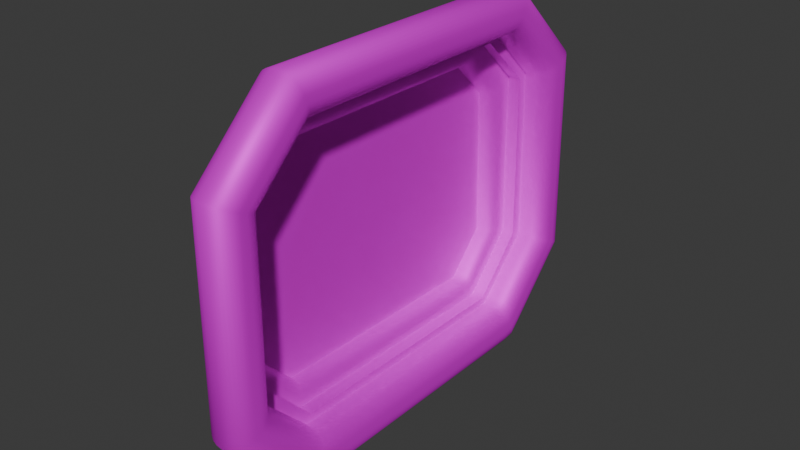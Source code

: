 # Source: Frame_3.blend  (saved by Blender 5.0.118; exported with 4.5.12 LTS)
import bpy
from mathutils import Matrix  # noqa: F401  (used for matrix-valued properties, if any)

bpy.ops.wm.read_factory_settings(use_empty=True)
scene = bpy.context.scene
scene.name = 'Scene'

# ---- collections
col_collection = bpy.data.collections.new('Collection'); scene.collection.children.link(col_collection)

# ---- images (referenced by path relative to the original .blend; pixels are not part of the script)
import os
ASSET_DIR = os.environ.get("B2B_ASSET_DIR", "")  # directory of the original .blend (textures are referenced by path, not embedded)
HERE = os.path.dirname(os.path.abspath(__file__))  # packed textures are extracted next to this script under _unpacked/

def load_image(name, relpath, width, height, colorspace="sRGB"):
    """Load a texture the original file referenced (path relative to the .blend, or extracted next to this script)."""
    p = next((c for c in (os.path.join(HERE, relpath), os.path.join(ASSET_DIR, relpath)) if relpath and os.path.exists(c)), "")
    if p:
        img = bpy.data.images.load(p, check_existing=True)
        img.name = name
    else:  # same state as the original file: an image datablock whose file is absent (Cycles renders it pink)
        img = bpy.data.images.new(name, width, height)
        img.source = "FILE"
        img.filepath = "//" + (relpath or name)
    img.colorspace_settings.name = colorspace
    return img
img_ref = load_image('Ref', 'Gemini_Generated_Image_5o3ne55o3ne55o3n.png', 1024, 1024, 'sRGB')

# ---- materials (node trees are filled in below, after node groups)
mat_ref = bpy.data.materials.new('Ref')
mat_ref.alpha_threshold = 0.0
mat_ref.use_backface_culling_lightprobe_volume = False
mat_ref.roughness = 0.5
mat_ref.line_color = (0.0, 0.0, 0.0, 1.0)

# ---- material node trees
mat_ref.use_nodes = True; mat_ref.node_tree.nodes.clear()
_N = mat_ref.node_tree.nodes; _L = mat_ref.node_tree.links
n0 = _N.new('ShaderNodeOutputMaterial'); n0.name = 'Material Output'; n0.location = (200, 100)
n1 = _N.new('ShaderNodeBsdfPrincipled'); n1.name = 'Principled BSDF'; n1.location = (-200, 100)
n1.inputs[1].default_value = 0.4154
n1.inputs[2].default_value = 0.6308
n1.inputs[3].default_value = 1.0
n2 = _N.new('ShaderNodeTexImage'); n2.name = 'Image Texture'; n2.location = (-490, 80)
n2.image = img_ref
_L.new(n1.outputs[0], n0.inputs[0])
_L.new(n2.outputs[0], n1.inputs[0])
n0.is_active_output = True

# ---- world
world_world = bpy.data.worlds.new('World'); scene.world = world_world
world_world.use_nodes = True; world_world.node_tree.nodes.clear()
_N = world_world.node_tree.nodes; _L = world_world.node_tree.links
n0 = _N.new('ShaderNodeOutputWorld'); n0.name = 'World Output'; n0.location = (200, 100)
n1 = _N.new('ShaderNodeBackground'); n1.name = 'Background'; n1.location = (-200, 100)
n1.inputs[0].default_value = (0.05088, 0.05088, 0.05088, 1.0)
_L.new(n1.outputs[0], n0.inputs[0])
n0.is_active_output = True
world_world.color = (0.05088, 0.05088, 0.05088)
world_world.sun_shadow_jitter_overblur = 0.0

# ---- meshes
me_plane = bpy.data.meshes.new('Plane')
me_plane.from_pydata([(-0.7589, -0.6425, -7.372e-09), (0.7044, -0.6687, -2.951e-08), (-0.7391, 0.6086, 3.101e-08), (0.6912, 0.5901, 7.033e-09), (-0.9867, 0.4043, -2.972e-09), (-1.005, -0.4166, 3.939e-09), (0.9441, -0.4431, 3.051e-09), (0.9304, 0.3788, -5.321e-09), (-0.8196, -0.7455, 0.1135), (0.7551, -0.7621, 0.1135), (-0.7985, 0.7393, 0.1135), (0.7563, 0.7258, 0.1135), (-1.113, 0.4719, 0.1135), (-1.131, -0.4406, 0.1135), (1.068, -0.469, 0.1135), (1.068, 0.4562, 0.1135), (-0.8054, -0.7178, 0.1135), (-0.7589, -0.6425, 0.01972), (-0.7941, -0.6956, 0.1103), (-0.7827, -0.6782, 0.1009), (-0.7729, -0.6634, 0.08601), (-0.7653, -0.652, 0.06659), (-0.7606, -0.6449, 0.04398), (0.7451, -0.7401, 0.1135), (0.7044, -0.6687, 0.01972), (0.7345, -0.7211, 0.1103), (0.7245, -0.7034, 0.1009), (0.716, -0.6883, 0.08601), (0.7097, -0.6778, 0.06659), (0.7058, -0.6712, 0.04398), (-0.7834, 0.7061, 0.1135), (-0.7391, 0.6086, 0.01972), (-0.7719, 0.6809, 0.1103), (-0.7612, 0.6574, 0.1009), (-0.7521, 0.6372, 0.08601), (-0.745, 0.6217, 0.06659), (-0.7406, 0.6119, 0.04398), (0.7374, 0.6864, 0.1135), (0.6912, 0.5901, 0.01972), (0.7254, 0.6615, 0.1103), (0.7143, 0.6383, 0.1009), (0.7047, 0.6183, 0.08601), (0.6974, 0.603, 0.06659), (0.6927, 0.5934, 0.04398), (-1.086, 0.4573, 0.1135), (-0.9867, 0.4043, 0.01972), (-1.06, 0.4436, 0.1103), (-1.036, 0.4308, 0.1009), (-1.016, 0.4198, 0.08601), (-1.0, 0.4114, 0.06659), (-0.9901, 0.4061, 0.04398), (-1.005, -0.4166, 0.01972), (-1.107, -0.4361, 0.1135), (-1.009, -0.4173, 0.04398), (-1.019, -0.4192, 0.06659), (-1.035, -0.4223, 0.08601), (-1.056, -0.4263, 0.1009), (-1.081, -0.431, 0.1103), (1.041, -0.4633, 0.1135), (0.9441, -0.4431, 0.01972), (1.016, -0.4581, 0.1103), (0.9927, -0.4532, 0.1009), (0.9726, -0.449, 0.08601), (0.9571, -0.4458, 0.06659), (0.9474, -0.4437, 0.04398), (0.9304, 0.3788, 0.01972), (1.026, 0.4324, 0.1135), (0.9336, 0.3806, 0.04398), (0.9431, 0.386, 0.06659), (0.9582, 0.3945, 0.08601), (0.9779, 0.4056, 0.1009), (1.001, 0.4185, 0.1103), (0.7314, -0.6416, -2.588e-08), (0.7939, -0.7303, 0.1135), (0.7789, -0.7085, 0.1135), (0.7666, -0.6911, 0.1103), (0.7551, -0.6748, 0.1009), (0.7452, -0.6609, 0.08601), (0.7377, -0.6505, 0.06659), (0.733, -0.6439, 0.04398), (0.7314, -0.6416, 0.01972), (0.6573, -0.6661, -2.892e-08), (0.7082, -0.7631, 0.1135), (0.6957, -0.7393, 0.1135), (0.6857, -0.7203, 0.1103), (0.6764, -0.7026, 0.1009), (0.6685, -0.6874, 0.08601), (0.6624, -0.6759, 0.06659), (0.6586, -0.6686, 0.04398), (0.6573, -0.6661, 0.01972), (-0.8193, -0.7461, 0.1929), (0.7551, -0.7621, 0.1929), (-0.7985, 0.7393, 0.1929), (0.7563, 0.726, 0.1929), (-1.113, 0.4719, 0.1929), (-1.131, -0.4406, 0.1929), (1.068, -0.469, 0.1929), (1.068, 0.4559, 0.1929), (0.7939, -0.7303, 0.1929), (0.7082, -0.7631, 0.1929), (-0.8479, -0.7934, 0.1929), (0.7825, -0.8039, 0.1929), (-0.8339, 0.7866, 0.1929), (0.783, 0.7769, 0.1929), (-1.179, 0.4971, 0.1929), (-1.2, -0.4656, 0.1929), (1.136, -0.4913, 0.1929), (1.129, 0.4743, 0.1929), (0.8195, -0.7686, 0.1929), (0.7298, -0.803, 0.1929), (0.7779, -0.9307, 0.3546), (0.844, -0.9278, 0.3546), (0.8923, -0.8855, 0.3546), (1.269, -0.5467, 0.3546), (1.264, 0.5236, 0.3546), (0.8438, 0.8912, 0.3546), (-0.91, -0.9179, 0.3546), (-0.8868, 0.9045, 0.3546), (-1.335, -0.5218, 0.3546), (-1.31, 0.5496, 0.3546), (-0.899, -0.8958, 0.3546), (-0.8479, -0.7934, 0.2476), (-0.889, -0.8758, 0.3525), (-0.8795, -0.8566, 0.3464), (-0.8706, -0.8389, 0.3365), (-0.8629, -0.8234, 0.3232), (-0.8565, -0.8106, 0.307), (-0.8518, -0.8012, 0.2885), (-0.8489, -0.7953, 0.2685), (0.8337, -0.9071, 0.3546), (0.7825, -0.8039, 0.2476), (0.8237, -0.887, 0.3525), (0.8141, -0.8676, 0.3464), (0.8053, -0.8498, 0.3365), (0.7975, -0.8341, 0.3232), (0.7911, -0.8213, 0.307), (0.7864, -0.8117, 0.2885), (0.7835, -0.8059, 0.2685), (-0.8779, 0.8848, 0.3546), (-0.8339, 0.7866, 0.2476), (-0.8693, 0.8656, 0.3525), (-0.8611, 0.8472, 0.3464), (-0.8535, 0.8302, 0.3365), (-0.8468, 0.8154, 0.3232), (-0.8413, 0.8032, 0.307), (-0.8373, 0.7941, 0.2885), (-0.8347, 0.7885, 0.2685), (0.8347, 0.8739, 0.3546), (0.783, 0.7769, 0.2476), (0.8246, 0.855, 0.3525), (0.8149, 0.8368, 0.3464), (0.806, 0.82, 0.3365), (0.7981, 0.8053, 0.3232), (0.7917, 0.7933, 0.307), (0.7869, 0.7843, 0.2885), (0.784, 0.7788, 0.2685), (-1.288, 0.5409, 0.3546), (-1.179, 0.4971, 0.2476), (-1.267, 0.5323, 0.3525), (-1.246, 0.5241, 0.3464), (-1.227, 0.5166, 0.3365), (-1.211, 0.5099, 0.3232), (-1.197, 0.5045, 0.307), (-1.187, 0.5004, 0.2885), (-1.181, 0.4979, 0.2685), (-1.2, -0.4656, 0.2476), (-1.311, -0.512, 0.3546), (-1.202, -0.4665, 0.2685), (-1.209, -0.4692, 0.2885), (-1.219, -0.4735, 0.307), (-1.233, -0.4792, 0.3232), (-1.25, -0.4863, 0.3365), (-1.269, -0.4943, 0.3464), (-1.29, -0.503, 0.3525), (1.25, -0.5389, 0.3546), (1.136, -0.4913, 0.2476), (1.227, -0.5296, 0.3525), (1.206, -0.5207, 0.3464), (1.186, -0.5124, 0.3365), (1.169, -0.5052, 0.3232), (1.155, -0.4993, 0.307), (1.144, -0.4949, 0.2885), (1.138, -0.4922, 0.2685), (1.129, 0.4743, 0.2476), (1.243, 0.5159, 0.3546), (1.131, 0.4751, 0.2685), (1.137, 0.4775, 0.2885), (1.148, 0.4813, 0.307), (1.162, 0.4865, 0.3232), (1.179, 0.4928, 0.3365), (1.199, 0.5, 0.3464), (1.22, 0.5078, 0.3525), (0.8195, -0.7686, 0.2476), (0.8788, -0.8639, 0.3546), (0.8206, -0.7705, 0.2685), (0.824, -0.7759, 0.2885), (0.8295, -0.7847, 0.307), (0.8369, -0.7965, 0.3232), (0.8459, -0.811, 0.3365), (0.8561, -0.8275, 0.3464), (0.8673, -0.8453, 0.3525), (0.7298, -0.803, 0.2476), (0.7686, -0.9061, 0.3546), (0.7305, -0.805, 0.2685), (0.7327, -0.8108, 0.2885), (0.7363, -0.8204, 0.307), (0.7412, -0.8332, 0.3232), (0.747, -0.8488, 0.3365), (0.7538, -0.8667, 0.3464), (0.761, -0.886, 0.3525), (-0.9721, -1.042, 0.2458), (-0.9203, -0.9384, 0.3546), (-0.9711, -1.04, 0.267), (-0.9682, -1.035, 0.2874), (-0.9634, -1.025, 0.3062), (-0.9569, -1.012, 0.3227), (-0.9491, -0.9962, 0.3362), (-0.9401, -0.9782, 0.3463), (-0.9304, -0.9587, 0.3525), (0.9055, -1.052, 0.2458), (0.854, -0.9479, 0.3546), (0.9045, -1.05, 0.267), (0.9016, -1.044, 0.2874), (0.8968, -1.034, 0.3062), (0.8904, -1.021, 0.3227), (0.8826, -1.006, 0.3362), (0.8737, -0.9877, 0.3463), (0.864, -0.9682, 0.3525), (-0.9396, 1.022, 0.2458), (-0.895, 0.923, 0.3546), (-0.9388, 1.02, 0.267), (-0.9362, 1.015, 0.2874), (-0.9321, 1.006, 0.3062), (-0.9266, 0.9933, 0.3227), (-0.9198, 0.9782, 0.3362), (-0.9121, 0.961, 0.3463), (-0.9037, 0.9424, 0.3525), (0.9047, 1.005, 0.2458), (0.8525, 0.9075, 0.3546), (0.9037, 1.004, 0.267), (0.9007, 0.998, 0.2874), (0.8959, 0.9889, 0.3062), (0.8894, 0.9767, 0.3227), (0.8815, 0.9619, 0.3362), (0.8725, 0.945, 0.3463), (0.8627, 0.9266, 0.3525), (-1.44, 0.6022, 0.2458), (-1.33, 0.5578, 0.3546), (-1.438, 0.6013, 0.267), (-1.432, 0.5988, 0.2874), (-1.422, 0.5947, 0.3062), (-1.408, 0.5892, 0.3227), (-1.391, 0.5825, 0.3362), (-1.372, 0.5748, 0.3463), (-1.352, 0.5665, 0.3525), (-1.356, -0.531, 0.3546), (-1.469, -0.578, 0.2458), (-1.378, -0.5401, 0.3525), (-1.399, -0.549, 0.3463), (-1.419, -0.5571, 0.3362), (-1.436, -0.5642, 0.3227), (-1.45, -0.5701, 0.3062), (-1.46, -0.5744, 0.2874), (-1.467, -0.5771, 0.267), (1.401, -0.6022, 0.2458), (1.287, -0.5545, 0.3546), (1.399, -0.6013, 0.267), (1.393, -0.5985, 0.2874), (1.382, -0.5941, 0.3062), (1.368, -0.5882, 0.3227), (1.351, -0.581, 0.3362), (1.331, -0.5727, 0.3463), (1.309, -0.5638, 0.3525), (1.284, 0.531, 0.3546), (1.399, 0.5728, 0.2458), (1.306, 0.5391, 0.3525), (1.328, 0.547, 0.3463), (1.348, 0.5542, 0.3362), (1.365, 0.5606, 0.3227), (1.379, 0.5658, 0.3062), (1.39, 0.5696, 0.2874), (1.397, 0.572, 0.267), (0.9048, -0.9056, 0.3546), (0.965, -1.002, 0.2458), (0.9166, -0.9245, 0.3525), (0.9279, -0.9426, 0.3463), (0.9383, -0.9593, 0.3362), (0.9474, -0.974, 0.3227), (0.9549, -0.986, 0.3062), (0.9605, -0.9949, 0.2874), (0.9639, -1.0, 0.267), (0.7865, -0.9536, 0.3546), (0.8259, -1.058, 0.2458), (0.7942, -0.974, 0.3525), (0.8016, -0.9937, 0.3463), (0.8084, -1.012, 0.3362), (0.8144, -1.028, 0.3227), (0.8193, -1.041, 0.3062), (0.8229, -1.051, 0.2874), (0.8252, -1.056, 0.267), (-0.9721, -1.042, 0.2242), (-0.9197, -0.9372, 0.05947), (-0.9344, -0.9667, 0.07595), (-0.9473, -0.9925, 0.09812), (-0.9578, -1.014, 0.1251), (-0.9657, -1.029, 0.156), (-0.9705, -1.039, 0.1894), (0.9055, -1.052, 0.2242), (0.8532, -0.9468, 0.05947), (0.8678, -0.9762, 0.07595), (0.8807, -1.002, 0.09812), (0.8912, -1.023, 0.1251), (0.899, -1.039, 0.156), (0.9039, -1.049, 0.1894), (-0.9396, 1.022, 0.2242), (-0.8947, 0.9218, 0.05947), (-0.9073, 0.95, 0.07595), (-0.9183, 0.9747, 0.09812), (-0.9274, 0.9949, 0.1251), (-0.9341, 1.01, 0.156), (-0.9382, 1.019, 0.1894), (0.9047, 1.005, 0.2242), (0.8521, 0.9064, 0.05947), (0.8668, 0.9341, 0.07595), (0.8797, 0.9584, 0.09812), (0.8903, 0.9784, 0.1251), (0.8982, 0.9932, 0.156), (0.903, 1.002, 0.1894), (-1.44, 0.6022, 0.2242), (-1.329, 0.5575, 0.05947), (-1.36, 0.57, 0.07595), (-1.387, 0.581, 0.09812), (-1.41, 0.59, 0.1251), (-1.427, 0.5966, 0.156), (-1.437, 0.6008, 0.1894), (-1.469, -0.578, 0.2242), (-1.465, -0.5765, 0.1894), (-1.455, -0.5722, 0.156), (-1.438, -0.565, 0.1251), (-1.415, -0.5555, 0.09812), (-1.387, -0.5438, 0.07595), (-1.355, -0.5305, 0.05947), (1.401, -0.6022, 0.2242), (1.286, -0.5539, 0.05947), (1.318, -0.5674, 0.07595), (1.346, -0.5793, 0.09812), (1.37, -0.589, 0.1251), (1.387, -0.5962, 0.156), (1.398, -0.6007, 0.1894), (1.399, 0.5728, 0.2242), (1.395, 0.5715, 0.1894), (1.384, 0.5676, 0.156), (1.367, 0.5613, 0.1251), (1.344, 0.5528, 0.09812), (1.315, 0.5425, 0.07595), (1.283, 0.5307, 0.05947), (0.965, -1.002, 0.2242), (0.9631, -0.9993, 0.1894), (0.9575, -0.9902, 0.156), (0.9484, -0.9756, 0.1251), (0.9361, -0.9559, 0.09812), (0.9211, -0.9318, 0.07595), (0.904, -0.9044, 0.05947), (0.8259, -1.058, 0.2242), (0.8247, -1.055, 0.1894), (0.8211, -1.045, 0.156), (0.8152, -1.03, 0.1251), (0.8072, -1.008, 0.09812), (0.7975, -0.9821, 0.07595), (0.7864, -0.9523, 0.05947)], [], [(0, 81, 1, 72, 6, 7, 3, 2, 4, 5), (52, 16, 18, 57), (57, 18, 19, 56), (56, 19, 20, 55), (55, 20, 21, 54), (54, 21, 22, 53), (53, 22, 17, 51), (83, 23, 25, 84), (84, 25, 26, 85), (85, 26, 27, 86), (86, 27, 28, 87), (87, 28, 29, 88), (88, 29, 24, 89), (66, 37, 39, 71), (71, 39, 40, 70), (70, 40, 41, 69), (69, 41, 42, 68), (68, 42, 43, 67), (67, 43, 38, 65), (37, 30, 32, 39), (39, 32, 33, 40), (40, 33, 34, 41), (41, 34, 35, 42), (42, 35, 36, 43), (43, 36, 31, 38), (30, 44, 46, 32), (32, 46, 47, 33), (33, 47, 48, 34), (34, 48, 49, 35), (35, 49, 50, 36), (36, 50, 45, 31), (74, 58, 60, 75), (75, 60, 61, 76), (76, 61, 62, 77), (77, 62, 63, 78), (78, 63, 64, 79), (79, 64, 59, 80), (58, 66, 71, 60), (60, 71, 70, 61), (61, 70, 69, 62), (62, 69, 68, 63), (63, 68, 67, 64), (64, 67, 65, 59), (51, 45, 50, 53), (53, 50, 49, 54), (54, 49, 48, 55), (55, 48, 47, 56), (56, 47, 46, 57), (57, 46, 44, 52), (16, 52, 13, 8), (81, 0, 17, 89), (0, 5, 51, 17), (83, 16, 8, 82), (72, 1, 24, 80), (74, 23, 9, 73), (30, 37, 11, 10), (4, 2, 31, 45), (2, 3, 38, 31), (44, 30, 10, 12), (37, 66, 15, 11), (3, 7, 65, 38), (5, 4, 45, 51), (52, 44, 12, 13), (7, 6, 59, 65), (66, 58, 14, 15), (58, 74, 73, 14), (6, 72, 80, 59), (29, 79, 80, 24), (28, 78, 79, 29), (27, 77, 78, 28), (26, 76, 77, 27), (25, 75, 76, 26), (23, 74, 75, 25), (23, 83, 82, 9), (1, 81, 89, 24), (22, 88, 89, 17), (21, 87, 88, 22), (20, 86, 87, 21), (19, 85, 86, 20), (18, 84, 85, 19), (16, 83, 84, 18), (11, 15, 97, 93), (15, 14, 96, 97), (10, 11, 93, 92), (82, 8, 90, 99), (73, 9, 91, 98), (8, 13, 95, 90), (13, 12, 94, 95), (12, 10, 92, 94), (9, 82, 99, 91), (14, 73, 98, 96), (92, 93, 103, 102), (90, 95, 105, 100), (95, 94, 104, 105), (94, 92, 102, 104), (91, 99, 109, 101), (98, 91, 101, 108), (96, 98, 108, 106), (93, 97, 107, 103), (99, 90, 100, 109), (97, 96, 106, 107), (166, 120, 122, 173), (173, 122, 123, 172), (172, 123, 124, 171), (171, 124, 125, 170), (170, 125, 126, 169), (169, 126, 127, 168), (168, 127, 128, 167), (167, 128, 121, 165), (202, 129, 131, 209), (209, 131, 132, 208), (208, 132, 133, 207), (207, 133, 134, 206), (206, 134, 135, 205), (205, 135, 136, 204), (204, 136, 137, 203), (203, 137, 130, 201), (184, 147, 149, 191), (191, 149, 150, 190), (190, 150, 151, 189), (189, 151, 152, 188), (188, 152, 153, 187), (187, 153, 154, 186), (186, 154, 155, 185), (185, 155, 148, 183), (147, 138, 140, 149), (149, 140, 141, 150), (150, 141, 142, 151), (151, 142, 143, 152), (152, 143, 144, 153), (153, 144, 145, 154), (154, 145, 146, 155), (155, 146, 139, 148), (138, 156, 158, 140), (140, 158, 159, 141), (141, 159, 160, 142), (142, 160, 161, 143), (143, 161, 162, 144), (144, 162, 163, 145), (145, 163, 164, 146), (146, 164, 157, 139), (193, 174, 176, 200), (200, 176, 177, 199), (199, 177, 178, 198), (198, 178, 179, 197), (197, 179, 180, 196), (196, 180, 181, 195), (195, 181, 182, 194), (194, 182, 175, 192), (174, 184, 191, 176), (176, 191, 190, 177), (177, 190, 189, 178), (178, 189, 188, 179), (179, 188, 187, 180), (180, 187, 186, 181), (181, 186, 185, 182), (182, 185, 183, 175), (165, 157, 164, 167), (167, 164, 163, 168), (168, 163, 162, 169), (169, 162, 161, 170), (170, 161, 160, 171), (171, 160, 159, 172), (172, 159, 158, 173), (173, 158, 156, 166), (129, 193, 200, 131), (131, 200, 199, 132), (132, 199, 198, 133), (133, 198, 197, 134), (134, 197, 196, 135), (135, 196, 195, 136), (136, 195, 194, 137), (137, 194, 192, 130), (120, 202, 209, 122), (122, 209, 208, 123), (123, 208, 207, 124), (124, 207, 206, 125), (125, 206, 205, 126), (126, 205, 204, 127), (127, 204, 203, 128), (128, 203, 201, 121), (120, 166, 118, 116), (109, 100, 121, 201), (100, 105, 165, 121), (202, 120, 116, 110), (129, 202, 110, 111), (108, 101, 130, 192), (101, 109, 201, 130), (193, 129, 111, 112), (138, 147, 115, 117), (104, 102, 139, 157), (102, 103, 148, 139), (156, 138, 117, 119), (147, 184, 114, 115), (103, 107, 183, 148), (105, 104, 157, 165), (166, 156, 119, 118), (174, 193, 112, 113), (107, 106, 175, 183), (106, 108, 192, 175), (184, 174, 113, 114), (256, 210, 212, 263), (263, 212, 213, 262), (262, 213, 214, 261), (261, 214, 215, 260), (260, 215, 216, 259), (259, 216, 217, 258), (258, 217, 218, 257), (257, 218, 211, 255), (292, 219, 221, 299), (299, 221, 222, 298), (298, 222, 223, 297), (297, 223, 224, 296), (296, 224, 225, 295), (295, 225, 226, 294), (294, 226, 227, 293), (293, 227, 220, 291), (274, 237, 239, 281), (281, 239, 240, 280), (280, 240, 241, 279), (279, 241, 242, 278), (278, 242, 243, 277), (277, 243, 244, 276), (276, 244, 245, 275), (275, 245, 238, 273), (237, 228, 230, 239), (239, 230, 231, 240), (240, 231, 232, 241), (241, 232, 233, 242), (242, 233, 234, 243), (243, 234, 235, 244), (244, 235, 236, 245), (245, 236, 229, 238), (228, 246, 248, 230), (230, 248, 249, 231), (231, 249, 250, 232), (232, 250, 251, 233), (233, 251, 252, 234), (234, 252, 253, 235), (235, 253, 254, 236), (236, 254, 247, 229), (283, 264, 266, 290), (290, 266, 267, 289), (289, 267, 268, 288), (288, 268, 269, 287), (287, 269, 270, 286), (286, 270, 271, 285), (285, 271, 272, 284), (284, 272, 265, 282), (264, 274, 281, 266), (266, 281, 280, 267), (267, 280, 279, 268), (268, 279, 278, 269), (269, 278, 277, 270), (270, 277, 276, 271), (271, 276, 275, 272), (272, 275, 273, 265), (255, 247, 254, 257), (257, 254, 253, 258), (258, 253, 252, 259), (259, 252, 251, 260), (260, 251, 250, 261), (261, 250, 249, 262), (262, 249, 248, 263), (263, 248, 246, 256), (219, 283, 290, 221), (221, 290, 289, 222), (222, 289, 288, 223), (223, 288, 287, 224), (224, 287, 286, 225), (225, 286, 285, 226), (226, 285, 284, 227), (227, 284, 282, 220), (210, 292, 299, 212), (212, 299, 298, 213), (213, 298, 297, 214), (214, 297, 296, 215), (215, 296, 295, 216), (216, 295, 294, 217), (217, 294, 293, 218), (218, 293, 291, 211), (110, 116, 211, 291), (116, 118, 255, 211), (112, 111, 220, 282), (111, 110, 291, 220), (119, 117, 229, 247), (117, 115, 238, 229), (115, 114, 273, 238), (118, 119, 247, 255), (114, 113, 265, 273), (113, 112, 282, 265), (341, 301, 302, 340), (340, 302, 303, 339), (339, 303, 304, 338), (338, 304, 305, 337), (337, 305, 306, 336), (336, 306, 300, 335), (369, 308, 309, 368), (368, 309, 310, 367), (367, 310, 311, 366), (366, 311, 312, 365), (365, 312, 313, 364), (364, 313, 307, 363), (355, 322, 323, 354), (354, 323, 324, 353), (353, 324, 325, 352), (352, 325, 326, 351), (351, 326, 327, 350), (350, 327, 321, 349), (322, 315, 316, 323), (323, 316, 317, 324), (324, 317, 318, 325), (325, 318, 319, 326), (326, 319, 320, 327), (327, 320, 314, 321), (315, 329, 330, 316), (316, 330, 331, 317), (317, 331, 332, 318), (318, 332, 333, 319), (319, 333, 334, 320), (320, 334, 328, 314), (362, 343, 344, 361), (361, 344, 345, 360), (360, 345, 346, 359), (359, 346, 347, 358), (358, 347, 348, 357), (357, 348, 342, 356), (343, 355, 354, 344), (344, 354, 353, 345), (345, 353, 352, 346), (346, 352, 351, 347), (347, 351, 350, 348), (348, 350, 349, 342), (335, 328, 334, 336), (336, 334, 333, 337), (337, 333, 332, 338), (338, 332, 331, 339), (339, 331, 330, 340), (340, 330, 329, 341), (308, 362, 361, 309), (309, 361, 360, 310), (310, 360, 359, 311), (311, 359, 358, 312), (312, 358, 357, 313), (313, 357, 356, 307), (301, 369, 368, 302), (302, 368, 367, 303), (303, 367, 366, 304), (304, 366, 365, 305), (305, 365, 364, 306), (306, 364, 363, 300), (292, 210, 300, 363), (210, 256, 335, 300), (283, 219, 307, 356), (219, 292, 363, 307), (246, 228, 314, 328), (228, 237, 321, 314), (237, 274, 349, 321), (256, 246, 328, 335), (274, 264, 342, 349), (264, 283, 356, 342)])
me_plane.polygons.foreach_set('use_smooth', [0, 1, 1, 1, 1, 1, 1, 1, 1, 1, 1, 1, 1, 1, 1, 1, 1, 1, 1, 1, 1, 1, 1, 1, 1, 1, 1, 1, 1, 1, 1, 1, 1, 1, 1, 1, 1, 1, 1, 1, 1, 1, 1, 1, 1, 1, 1, 1, 1, 1, 1, 1, 1, 1, 1, 1, 1, 1, 1, 1, 1, 1, 1, 1, 1, 1, 1, 1, 1, 1, 1, 1, 1, 1, 1, 1, 1, 1, 1, 1, 1, 1, 1, 1, 1, 1, 1, 1, 1, 1, 1, 1, 1, 1, 1, 1, 1, 1, 1, 1, 1, 1, 1, 1, 1, 1, 1, 1, 1, 1, 1, 1, 1, 1, 1, 1, 1, 1, 1, 1, 1, 1, 1, 1, 1, 1, 1, 1, 1, 1, 1, 1, 1, 1, 1, 1, 1, 1, 1, 1, 1, 1, 1, 1, 1, 1, 1, 1, 1, 1, 1, 1, 1, 1, 1, 1, 1, 1, 1, 1, 1, 1, 1, 1, 1, 1, 1, 1, 1, 1, 1, 1, 1, 1, 1, 1, 1, 1, 1, 1, 1, 1, 1, 1, 1, 1, 1, 1, 1, 1, 1, 1, 1, 1, 1, 1, 1, 1, 1, 1, 1, 1, 1, 1, 1, 1, 1, 1, 1, 1, 1, 1, 1, 1, 1, 1, 1, 1, 1, 1, 1, 1, 1, 1, 1, 1, 1, 1, 1, 1, 1, 1, 1, 1, 1, 1, 1, 1, 1, 1, 1, 1, 1, 1, 1, 1, 1, 1, 1, 1, 1, 1, 1, 1, 1, 1, 1, 1, 1, 1, 1, 1, 1, 1, 1, 1, 1, 1, 1, 1, 1, 1, 1, 1, 1, 1, 1, 1, 1, 1, 1, 1, 1, 1, 1, 1, 1, 1, 1, 1, 1, 1, 1, 1, 1, 1, 1, 1, 1, 1, 1, 1, 1, 1, 1, 1, 1, 1, 1, 1, 1, 1, 1, 1, 1, 1, 1, 1, 1, 1, 1, 1, 1, 1, 1, 1, 1, 1, 1, 1, 1, 1, 1, 1, 1, 1, 1, 1, 1, 1, 1, 1, 1, 1, 1, 1, 1, 1, 1, 1, 1, 1, 1, 1, 1, 1, 1, 1, 1, 1, 1])
_k = set([(8, 13), (8, 82), (9, 73), (9, 82), (10, 11), (10, 12), (11, 15), (12, 13), (14, 15), (14, 73), (90, 95), (90, 99), (91, 98), (91, 99), (92, 93), (92, 94), (93, 97), (94, 95), (96, 97), (96, 98), (100, 105), (100, 109), (101, 108), (101, 109), (102, 103), (102, 104), (103, 107), (104, 105), (106, 107), (106, 108)])
me_plane.attributes.new('sharp_edge', 'BOOLEAN', 'EDGE').data.foreach_set('value', [ (min(e.vertices), max(e.vertices)) in _k for e in me_plane.edges])
_uv = me_plane.uv_layers.new(name='UVMap')
_uv.uv.foreach_set('vector', [0.2638, 0.2386, 0.7111, 0.2267, 0.7259, 0.2255, 0.7343, 0.237, 0.8009, 0.3215, 0.7963, 0.6729, 0.7212, 0.7636, 0.2728, 0.7742, 0.1953, 0.6873, 0.1898, 0.3364, 0.1578, 0.3283, 0.25, 0.2067, 0.2529, 0.216, 0.1661, 0.3304, 0.1661, 0.3304, 0.2529, 0.216, 0.2563, 0.2234, 0.1738, 0.3324, 0.1738, 0.3324, 0.2563, 0.2234, 0.2594, 0.2297, 0.1804, 0.3341, 0.1804, 0.3341, 0.2594, 0.2297, 0.2618, 0.2345, 0.1855, 0.3354, 0.1855, 0.3354, 0.2618, 0.2345, 0.2633, 0.2376, 0.1887, 0.3362, 0.1887, 0.3362, 0.2633, 0.2376, 0.2638, 0.2386, 0.1898, 0.3364, 0.7232, 0.1954, 0.7387, 0.1949, 0.7353, 0.2031, 0.72, 0.2035, 0.72, 0.2035, 0.7353, 0.2031, 0.7322, 0.2107, 0.7171, 0.2111, 0.7171, 0.2111, 0.7322, 0.2107, 0.7295, 0.2171, 0.7146, 0.2176, 0.7146, 0.2176, 0.7295, 0.2171, 0.7276, 0.2216, 0.7127, 0.2225, 0.7127, 0.2225, 0.7276, 0.2216, 0.7263, 0.2244, 0.7115, 0.2256, 0.7115, 0.2256, 0.7263, 0.2244, 0.7259, 0.2255, 0.7111, 0.2267, 0.826, 0.6956, 0.7356, 0.8047, 0.7319, 0.7941, 0.8183, 0.6897, 0.8183, 0.6897, 0.7319, 0.7941, 0.7284, 0.7841, 0.8111, 0.6842, 0.8111, 0.6842, 0.7284, 0.7841, 0.7254, 0.7756, 0.805, 0.6795, 0.805, 0.6795, 0.7254, 0.7756, 0.7231, 0.7691, 0.8002, 0.6759, 0.8002, 0.6759, 0.7231, 0.7691, 0.7217, 0.765, 0.7973, 0.6736, 0.7973, 0.6736, 0.7217, 0.765, 0.7212, 0.7636, 0.7963, 0.6729, 0.7356, 0.8047, 0.2589, 0.8159, 0.2625, 0.8051, 0.7319, 0.7941, 0.7319, 0.7941, 0.2625, 0.8051, 0.2658, 0.795, 0.7284, 0.7841, 0.7284, 0.7841, 0.2658, 0.795, 0.2687, 0.7864, 0.7254, 0.7756, 0.7254, 0.7756, 0.2687, 0.7864, 0.2709, 0.7798, 0.7231, 0.7691, 0.7231, 0.7691, 0.2709, 0.7798, 0.2723, 0.7756, 0.7217, 0.765, 0.7217, 0.765, 0.2723, 0.7756, 0.2728, 0.7742, 0.7212, 0.7636, 0.2589, 0.8159, 0.1642, 0.7102, 0.1722, 0.7042, 0.2625, 0.8051, 0.2625, 0.8051, 0.1722, 0.7042, 0.1797, 0.6987, 0.2658, 0.795, 0.2658, 0.795, 0.1797, 0.6987, 0.1862, 0.694, 0.2687, 0.7864, 0.2687, 0.7864, 0.1862, 0.694, 0.1911, 0.6904, 0.2709, 0.7798, 0.2709, 0.7798, 0.1911, 0.6904, 0.1942, 0.6881, 0.2723, 0.7756, 0.2723, 0.7756, 0.1942, 0.6881, 0.1953, 0.6873, 0.2728, 0.7742, 0.7493, 0.2084, 0.8314, 0.3127, 0.8235, 0.315, 0.7454, 0.2158, 0.7454, 0.2158, 0.8235, 0.315, 0.8162, 0.3171, 0.7418, 0.2228, 0.7418, 0.2228, 0.8162, 0.3171, 0.8098, 0.3189, 0.7387, 0.2288, 0.7387, 0.2288, 0.8098, 0.3189, 0.805, 0.3203, 0.7363, 0.2333, 0.7363, 0.2333, 0.805, 0.3203, 0.8019, 0.3212, 0.7348, 0.2361, 0.7348, 0.2361, 0.8019, 0.3212, 0.8009, 0.3215, 0.7343, 0.237, 0.8314, 0.3127, 0.826, 0.6956, 0.8183, 0.6897, 0.8235, 0.315, 0.8235, 0.315, 0.8183, 0.6897, 0.8111, 0.6842, 0.8162, 0.3171, 0.8162, 0.3171, 0.8111, 0.6842, 0.805, 0.6795, 0.8098, 0.3189, 0.8098, 0.3189, 0.805, 0.6795, 0.8002, 0.6759, 0.805, 0.3203, 0.805, 0.3203, 0.8002, 0.6759, 0.7973, 0.6736, 0.8019, 0.3212, 0.8019, 0.3212, 0.7973, 0.6736, 0.7963, 0.6729, 0.8009, 0.3215, 0.1898, 0.3364, 0.1953, 0.6873, 0.1942, 0.6881, 0.1887, 0.3362, 0.1887, 0.3362, 0.1942, 0.6881, 0.1911, 0.6904, 0.1855, 0.3354, 0.1855, 0.3354, 0.1911, 0.6904, 0.1862, 0.694, 0.1804, 0.3341, 0.1804, 0.3341, 0.1862, 0.694, 0.1797, 0.6987, 0.1738, 0.3324, 0.1738, 0.3324, 0.1797, 0.6987, 0.1722, 0.7042, 0.1661, 0.3304, 0.1661, 0.3304, 0.1722, 0.7042, 0.1642, 0.7102, 0.1578, 0.3283, 0.25, 0.2067, 0.1578, 0.3283, 0.1504, 0.3264, 0.2465, 0.1951, 0.7111, 0.2267, 0.2638, 0.2386, 0.2638, 0.2386, 0.7111, 0.2267, 0.2638, 0.2386, 0.1898, 0.3364, 0.1898, 0.3364, 0.2638, 0.2386, 0.7232, 0.1954, 0.25, 0.2067, 0.2465, 0.1951, 0.7271, 0.1851, 0.7343, 0.237, 0.7259, 0.2255, 0.7259, 0.2255, 0.7343, 0.237, 0.7493, 0.2084, 0.7387, 0.1949, 0.7418, 0.1855, 0.754, 0.199, 0.2589, 0.8159, 0.7356, 0.8047, 0.7415, 0.8215, 0.2541, 0.8301, 0.1953, 0.6873, 0.2728, 0.7742, 0.2728, 0.7742, 0.1953, 0.6873, 0.2728, 0.7742, 0.7212, 0.7636, 0.7212, 0.7636, 0.2728, 0.7742, 0.1642, 0.7102, 0.2589, 0.8159, 0.2541, 0.8301, 0.1556, 0.7164, 0.7356, 0.8047, 0.826, 0.6956, 0.8393, 0.7057, 0.7415, 0.8215, 0.7212, 0.7636, 0.7963, 0.6729, 0.7963, 0.6729, 0.7212, 0.7636, 0.1898, 0.3364, 0.1953, 0.6873, 0.1953, 0.6873, 0.1898, 0.3364, 0.1578, 0.3283, 0.1642, 0.7102, 0.1556, 0.7164, 0.1504, 0.3264, 0.7963, 0.6729, 0.8009, 0.3215, 0.8009, 0.3215, 0.7963, 0.6729, 0.826, 0.6956, 0.8314, 0.3127, 0.8399, 0.3102, 0.8393, 0.7057, 0.8314, 0.3127, 0.7493, 0.2084, 0.754, 0.199, 0.8399, 0.3102, 0.8009, 0.3215, 0.7343, 0.237, 0.7343, 0.237, 0.8009, 0.3215, 0.7263, 0.2244, 0.7348, 0.2361, 0.7343, 0.237, 0.7259, 0.2255, 0.7276, 0.2216, 0.7363, 0.2333, 0.7348, 0.2361, 0.7263, 0.2244, 0.7295, 0.2171, 0.7387, 0.2288, 0.7363, 0.2333, 0.7276, 0.2216, 0.7322, 0.2107, 0.7418, 0.2228, 0.7387, 0.2288, 0.7295, 0.2171, 0.7353, 0.2031, 0.7454, 0.2158, 0.7418, 0.2228, 0.7322, 0.2107, 0.7387, 0.1949, 0.7493, 0.2084, 0.7454, 0.2158, 0.7353, 0.2031, 0.7387, 0.1949, 0.7232, 0.1954, 0.7271, 0.1851, 0.7418, 0.1855, 0.7259, 0.2255, 0.7111, 0.2267, 0.7111, 0.2267, 0.7259, 0.2255, 0.2633, 0.2376, 0.7115, 0.2256, 0.7111, 0.2267, 0.2638, 0.2386, 0.2618, 0.2345, 0.7127, 0.2225, 0.7115, 0.2256, 0.2633, 0.2376, 0.2594, 0.2297, 0.7146, 0.2176, 0.7127, 0.2225, 0.2618, 0.2345, 0.2563, 0.2234, 0.7171, 0.2111, 0.7146, 0.2176, 0.2594, 0.2297, 0.2529, 0.216, 0.72, 0.2035, 0.7171, 0.2111, 0.2563, 0.2234, 0.25, 0.2067, 0.7232, 0.1954, 0.72, 0.2035, 0.2529, 0.216, 0.7415, 0.8215, 0.8393, 0.7057, 0.8394, 0.7056, 0.7415, 0.8216, 0.8393, 0.7057, 0.8399, 0.3102, 0.8399, 0.3102, 0.8394, 0.7056, 0.2541, 0.8301, 0.7415, 0.8215, 0.7415, 0.8216, 0.2541, 0.8301, 0.7271, 0.1851, 0.2465, 0.1951, 0.2466, 0.1948, 0.7271, 0.1851, 0.754, 0.199, 0.7418, 0.1855, 0.7418, 0.1855, 0.754, 0.199, 0.2465, 0.1951, 0.1504, 0.3264, 0.1504, 0.3264, 0.2466, 0.1948, 0.1504, 0.3264, 0.1556, 0.7164, 0.1556, 0.7164, 0.1504, 0.3264, 0.1556, 0.7164, 0.2541, 0.8301, 0.2541, 0.8301, 0.1556, 0.7164, 0.7418, 0.1855, 0.7271, 0.1851, 0.7271, 0.1851, 0.7418, 0.1855, 0.8399, 0.3102, 0.754, 0.199, 0.754, 0.199, 0.8399, 0.3102, 0.2541, 0.8301, 0.7415, 0.8216, 0.7499, 0.8433, 0.243, 0.8504, 0.2466, 0.1948, 0.1504, 0.3264, 0.1287, 0.3158, 0.2392, 0.1751, 0.1504, 0.3264, 0.1556, 0.7164, 0.135, 0.7273, 0.1287, 0.3158, 0.1556, 0.7164, 0.2541, 0.8301, 0.243, 0.8504, 0.135, 0.7273, 0.7418, 0.1855, 0.7271, 0.1851, 0.7339, 0.1681, 0.7504, 0.1676, 0.754, 0.199, 0.7418, 0.1855, 0.7504, 0.1676, 0.762, 0.1826, 0.8399, 0.3102, 0.754, 0.199, 0.762, 0.1826, 0.861, 0.3005, 0.7415, 0.8216, 0.8394, 0.7056, 0.8584, 0.7133, 0.7499, 0.8433, 0.7271, 0.1851, 0.2466, 0.1948, 0.2392, 0.1751, 0.7339, 0.1681, 0.8394, 0.7056, 0.8399, 0.3102, 0.861, 0.3005, 0.8584, 0.7133, 0.0939, 0.2966, 0.2233, 0.1315, 0.2265, 0.14, 0.1007, 0.3001, 0.1007, 0.3001, 0.2265, 0.14, 0.2295, 0.1481, 0.1073, 0.3037, 0.1073, 0.3037, 0.2295, 0.1481, 0.2322, 0.1557, 0.1133, 0.3071, 0.1133, 0.3071, 0.2322, 0.1557, 0.2346, 0.1623, 0.1185, 0.3101, 0.1185, 0.3101, 0.2346, 0.1623, 0.2366, 0.1678, 0.1229, 0.3125, 0.1229, 0.3125, 0.2366, 0.1678, 0.238, 0.1718, 0.1261, 0.3144, 0.1261, 0.3144, 0.238, 0.1718, 0.2389, 0.1742, 0.128, 0.3155, 0.128, 0.3155, 0.2389, 0.1742, 0.2392, 0.1751, 0.1287, 0.3158, 0.7455, 0.1258, 0.766, 0.125, 0.763, 0.1333, 0.7433, 0.1339, 0.7433, 0.1339, 0.763, 0.1333, 0.7601, 0.1412, 0.7412, 0.1417, 0.7412, 0.1417, 0.7601, 0.1412, 0.7574, 0.1485, 0.7392, 0.1489, 0.7392, 0.1489, 0.7574, 0.1485, 0.7551, 0.1549, 0.7374, 0.1553, 0.7374, 0.1553, 0.7551, 0.1549, 0.7531, 0.1602, 0.736, 0.1607, 0.736, 0.1607, 0.7531, 0.1602, 0.7516, 0.1643, 0.7348, 0.1647, 0.7348, 0.1647, 0.7516, 0.1643, 0.7507, 0.1668, 0.7341, 0.1672, 0.7341, 0.1672, 0.7507, 0.1668, 0.7504, 0.1676, 0.7339, 0.1681, 0.8938, 0.7334, 0.7662, 0.8847, 0.7629, 0.8766, 0.8869, 0.729, 0.8869, 0.729, 0.7629, 0.8766, 0.7598, 0.8688, 0.8803, 0.7249, 0.8803, 0.7249, 0.7598, 0.8688, 0.757, 0.8617, 0.8742, 0.7213, 0.8742, 0.7213, 0.757, 0.8617, 0.7546, 0.8554, 0.8689, 0.7184, 0.8689, 0.7184, 0.7546, 0.8554, 0.7526, 0.8503, 0.8644, 0.7163, 0.8644, 0.7163, 0.7526, 0.8503, 0.7511, 0.8464, 0.8611, 0.7146, 0.8611, 0.7146, 0.7511, 0.8464, 0.7502, 0.8441, 0.8591, 0.7136, 0.8591, 0.7136, 0.7502, 0.8441, 0.7499, 0.8433, 0.8584, 0.7133, 0.7662, 0.8847, 0.2292, 0.8925, 0.2319, 0.8843, 0.7629, 0.8766, 0.7629, 0.8766, 0.2319, 0.8843, 0.2344, 0.8764, 0.7598, 0.8688, 0.7598, 0.8688, 0.2344, 0.8764, 0.2368, 0.8691, 0.757, 0.8617, 0.757, 0.8617, 0.2368, 0.8691, 0.2389, 0.8627, 0.7546, 0.8554, 0.7546, 0.8554, 0.2389, 0.8627, 0.2407, 0.8575, 0.7526, 0.8503, 0.7526, 0.8503, 0.2407, 0.8575, 0.2419, 0.8536, 0.7511, 0.8464, 0.7511, 0.8464, 0.2419, 0.8536, 0.2427, 0.8512, 0.7502, 0.8441, 0.7502, 0.8441, 0.2427, 0.8512, 0.243, 0.8504, 0.7499, 0.8433, 0.2292, 0.8925, 0.1015, 0.7472, 0.1077, 0.7429, 0.2319, 0.8843, 0.2319, 0.8843, 0.1077, 0.7429, 0.1139, 0.739, 0.2344, 0.8764, 0.2344, 0.8764, 0.1139, 0.739, 0.1198, 0.7357, 0.2368, 0.8691, 0.2368, 0.8691, 0.1198, 0.7357, 0.125, 0.7329, 0.2389, 0.8627, 0.2389, 0.8627, 0.125, 0.7329, 0.1292, 0.7305, 0.2407, 0.8575, 0.2407, 0.8575, 0.1292, 0.7305, 0.1324, 0.7288, 0.2419, 0.8536, 0.2419, 0.8536, 0.1324, 0.7288, 0.1343, 0.7277, 0.2427, 0.8512, 0.2427, 0.8512, 0.1343, 0.7277, 0.135, 0.7273, 0.243, 0.8504, 0.7805, 0.1423, 0.8967, 0.2801, 0.8898, 0.284, 0.777, 0.1499, 0.777, 0.1499, 0.8898, 0.284, 0.8831, 0.2879, 0.7735, 0.1574, 0.7735, 0.1574, 0.8831, 0.2879, 0.8769, 0.2914, 0.7703, 0.1644, 0.7703, 0.1644, 0.8769, 0.2914, 0.8715, 0.2945, 0.7675, 0.1706, 0.7675, 0.1706, 0.8715, 0.2945, 0.8671, 0.2971, 0.7651, 0.1757, 0.7651, 0.1757, 0.8671, 0.2971, 0.8638, 0.299, 0.7634, 0.1795, 0.7634, 0.1795, 0.8638, 0.299, 0.8617, 0.3002, 0.7624, 0.1818, 0.7624, 0.1818, 0.8617, 0.3002, 0.861, 0.3005, 0.762, 0.1826, 0.8967, 0.2801, 0.8938, 0.7334, 0.8869, 0.729, 0.8898, 0.284, 0.8898, 0.284, 0.8869, 0.729, 0.8803, 0.7249, 0.8831, 0.2879, 0.8831, 0.2879, 0.8803, 0.7249, 0.8742, 0.7213, 0.8769, 0.2914, 0.8769, 0.2914, 0.8742, 0.7213, 0.8689, 0.7184, 0.8715, 0.2945, 0.8715, 0.2945, 0.8689, 0.7184, 0.8644, 0.7163, 0.8671, 0.2971, 0.8671, 0.2971, 0.8644, 0.7163, 0.8611, 0.7146, 0.8638, 0.299, 0.8638, 0.299, 0.8611, 0.7146, 0.8591, 0.7136, 0.8617, 0.3002, 0.8617, 0.3002, 0.8591, 0.7136, 0.8584, 0.7133, 0.861, 0.3005, 0.1287, 0.3158, 0.135, 0.7273, 0.1343, 0.7277, 0.128, 0.3155, 0.128, 0.3155, 0.1343, 0.7277, 0.1324, 0.7288, 0.1261, 0.3144, 0.1261, 0.3144, 0.1324, 0.7288, 0.1292, 0.7305, 0.1229, 0.3125, 0.1229, 0.3125, 0.1292, 0.7305, 0.125, 0.7329, 0.1185, 0.3101, 0.1185, 0.3101, 0.125, 0.7329, 0.1198, 0.7357, 0.1133, 0.3071, 0.1133, 0.3071, 0.1198, 0.7357, 0.1139, 0.739, 0.1073, 0.3037, 0.1073, 0.3037, 0.1139, 0.739, 0.1077, 0.7429, 0.1007, 0.3001, 0.1007, 0.3001, 0.1077, 0.7429, 0.1015, 0.7472, 0.0939, 0.2966, 0.766, 0.125, 0.7805, 0.1423, 0.777, 0.1499, 0.763, 0.1333, 0.763, 0.1333, 0.777, 0.1499, 0.7735, 0.1574, 0.7601, 0.1412, 0.7601, 0.1412, 0.7735, 0.1574, 0.7703, 0.1644, 0.7574, 0.1485, 0.7574, 0.1485, 0.7703, 0.1644, 0.7675, 0.1706, 0.7551, 0.1549, 0.7551, 0.1549, 0.7675, 0.1706, 0.7651, 0.1757, 0.7531, 0.1602, 0.7531, 0.1602, 0.7651, 0.1757, 0.7634, 0.1795, 0.7516, 0.1643, 0.7516, 0.1643, 0.7634, 0.1795, 0.7624, 0.1818, 0.7507, 0.1668, 0.7507, 0.1668, 0.7624, 0.1818, 0.762, 0.1826, 0.7504, 0.1676, 0.2233, 0.1315, 0.7455, 0.1258, 0.7433, 0.1339, 0.2265, 0.14, 0.2265, 0.14, 0.7433, 0.1339, 0.7412, 0.1417, 0.2295, 0.1481, 0.2295, 0.1481, 0.7412, 0.1417, 0.7392, 0.1489, 0.2322, 0.1557, 0.2322, 0.1557, 0.7392, 0.1489, 0.7374, 0.1553, 0.2346, 0.1623, 0.2346, 0.1623, 0.7374, 0.1553, 0.736, 0.1607, 0.2366, 0.1678, 0.2366, 0.1678, 0.736, 0.1607, 0.7348, 0.1647, 0.238, 0.1718, 0.238, 0.1718, 0.7348, 0.1647, 0.7341, 0.1672, 0.2389, 0.1742, 0.2389, 0.1742, 0.7341, 0.1672, 0.7339, 0.1681, 0.2392, 0.1751, 0.2233, 0.1315, 0.0939, 0.2966, 0.08645, 0.2933, 0.2195, 0.1226, 0.7339, 0.1681, 0.2392, 0.1751, 0.2392, 0.1751, 0.7339, 0.1681, 0.2392, 0.1751, 0.1287, 0.3158, 0.1287, 0.3158, 0.2392, 0.1751, 0.7455, 0.1258, 0.2233, 0.1315, 0.2195, 0.1226, 0.7482, 0.1158, 0.766, 0.125, 0.7455, 0.1258, 0.7482, 0.1158, 0.7691, 0.1165, 0.762, 0.1826, 0.7504, 0.1676, 0.7504, 0.1676, 0.762, 0.1826, 0.7504, 0.1676, 0.7339, 0.1681, 0.7339, 0.1681, 0.7504, 0.1676, 0.7805, 0.1423, 0.766, 0.125, 0.7691, 0.1165, 0.7845, 0.1336, 0.2292, 0.8925, 0.7662, 0.8847, 0.7694, 0.8921, 0.2266, 0.901, 0.135, 0.7273, 0.243, 0.8504, 0.243, 0.8504, 0.135, 0.7273, 0.243, 0.8504, 0.7499, 0.8433, 0.7499, 0.8433, 0.243, 0.8504, 0.1015, 0.7472, 0.2292, 0.8925, 0.2266, 0.901, 0.09517, 0.7518, 0.7662, 0.8847, 0.8938, 0.7334, 0.9003, 0.7376, 0.7694, 0.8921, 0.7499, 0.8433, 0.8584, 0.7133, 0.8584, 0.7133, 0.7499, 0.8433, 0.1287, 0.3158, 0.135, 0.7273, 0.135, 0.7273, 0.1287, 0.3158, 0.0939, 0.2966, 0.1015, 0.7472, 0.09517, 0.7518, 0.08645, 0.2933, 0.8967, 0.2801, 0.7805, 0.1423, 0.7845, 0.1336, 0.9024, 0.277, 0.8584, 0.7133, 0.861, 0.3005, 0.861, 0.3005, 0.8584, 0.7133, 0.861, 0.3005, 0.762, 0.1826, 0.762, 0.1826, 0.861, 0.3005, 0.8938, 0.7334, 0.8967, 0.2801, 0.9024, 0.277, 0.9003, 0.7376, 0.04384, 0.2731, 0.1972, 0.07397, 0.1976, 0.07482, 0.04452, 0.2734, 0.04452, 0.2734, 0.1976, 0.07482, 0.1985, 0.07735, 0.04652, 0.2746, 0.04652, 0.2746, 0.1985, 0.07735, 0.2, 0.08145, 0.04978, 0.2764, 0.04978, 0.2764, 0.2, 0.08145, 0.2021, 0.08683, 0.05416, 0.2789, 0.05416, 0.2789, 0.2021, 0.08683, 0.2048, 0.09309, 0.05953, 0.2817, 0.05953, 0.2817, 0.2048, 0.09309, 0.2081, 0.09995, 0.0657, 0.2847, 0.0657, 0.2847, 0.2081, 0.09995, 0.2119, 0.1072, 0.07244, 0.2875, 0.07244, 0.2875, 0.2119, 0.1072, 0.2157, 0.1147, 0.07946, 0.2904, 0.7633, 0.06123, 0.7882, 0.06395, 0.7879, 0.06481, 0.7631, 0.06209, 0.7631, 0.06209, 0.7879, 0.06481, 0.787, 0.06734, 0.7624, 0.06465, 0.7624, 0.06465, 0.787, 0.06734, 0.7855, 0.07145, 0.7612, 0.0688, 0.7612, 0.0688, 0.7855, 0.07145, 0.7835, 0.07698, 0.7597, 0.07439, 0.7597, 0.07439, 0.7835, 0.07698, 0.781, 0.08372, 0.7578, 0.0812, 0.7578, 0.0812, 0.781, 0.08372, 0.7782, 0.09142, 0.7556, 0.08897, 0.7556, 0.08897, 0.7782, 0.09142, 0.7752, 0.09976, 0.7533, 0.09739, 0.7533, 0.09739, 0.7752, 0.09976, 0.7721, 0.1083, 0.7509, 0.1062, 0.9424, 0.7597, 0.791, 0.9413, 0.7907, 0.9404, 0.9417, 0.7593, 0.9417, 0.7593, 0.7907, 0.9404, 0.7898, 0.9381, 0.9397, 0.7583, 0.9397, 0.7583, 0.7898, 0.9381, 0.7883, 0.9342, 0.9364, 0.7567, 0.9364, 0.7567, 0.7883, 0.9342, 0.7862, 0.929, 0.9319, 0.7545, 0.9319, 0.7545, 0.7862, 0.929, 0.7834, 0.9226, 0.9265, 0.7518, 0.9265, 0.7518, 0.7834, 0.9226, 0.7802, 0.9153, 0.9202, 0.7488, 0.9202, 0.7488, 0.7802, 0.9153, 0.7765, 0.9074, 0.9135, 0.7454, 0.9135, 0.7454, 0.7765, 0.9074, 0.7727, 0.8992, 0.9065, 0.7415, 0.791, 0.9413, 0.2119, 0.9521, 0.2121, 0.9513, 0.7907, 0.9404, 0.7907, 0.9404, 0.2121, 0.9513, 0.2129, 0.9488, 0.7898, 0.9381, 0.7898, 0.9381, 0.2129, 0.9488, 0.2142, 0.9449, 0.7883, 0.9342, 0.7883, 0.9342, 0.2142, 0.9449, 0.2159, 0.9396, 0.7862, 0.929, 0.7862, 0.929, 0.2159, 0.9396, 0.2178, 0.9331, 0.7834, 0.9226, 0.7834, 0.9226, 0.2178, 0.9331, 0.2199, 0.9256, 0.7802, 0.9153, 0.7802, 0.9153, 0.2199, 0.9256, 0.2221, 0.9175, 0.7765, 0.9074, 0.7765, 0.9074, 0.2221, 0.9175, 0.2244, 0.909, 0.7727, 0.8992, 0.2119, 0.9521, 0.05548, 0.7764, 0.05615, 0.7761, 0.2121, 0.9513, 0.2121, 0.9513, 0.05615, 0.7761, 0.05812, 0.775, 0.2129, 0.9488, 0.2129, 0.9488, 0.05812, 0.775, 0.06131, 0.7732, 0.2142, 0.9449, 0.2142, 0.9449, 0.06131, 0.7732, 0.06562, 0.7708, 0.2159, 0.9396, 0.2159, 0.9396, 0.06562, 0.7708, 0.07086, 0.7679, 0.2178, 0.9331, 0.2178, 0.9331, 0.07086, 0.7679, 0.07677, 0.7645, 0.2199, 0.9256, 0.2199, 0.9256, 0.07677, 0.7645, 0.08297, 0.7605, 0.2221, 0.9175, 0.2221, 0.9175, 0.08297, 0.7605, 0.08926, 0.7561, 0.2244, 0.909, 0.8069, 0.08499, 0.9428, 0.2554, 0.9421, 0.2558, 0.8065, 0.08578, 0.8065, 0.08578, 0.9421, 0.2558, 0.94, 0.257, 0.8055, 0.08814, 0.8055, 0.08814, 0.94, 0.257, 0.9367, 0.2589, 0.8037, 0.09197, 0.8037, 0.09197, 0.9367, 0.2589, 0.9323, 0.2613, 0.8014, 0.09713, 0.8014, 0.09713, 0.9323, 0.2613, 0.927, 0.2642, 0.7985, 0.1034, 0.7985, 0.1034, 0.927, 0.2642, 0.9211, 0.2674, 0.7952, 0.1105, 0.7952, 0.1105, 0.9211, 0.2674, 0.9147, 0.2707, 0.7918, 0.118, 0.7918, 0.118, 0.9147, 0.2707, 0.908, 0.2741, 0.7883, 0.1256, 0.9428, 0.2554, 0.9424, 0.7597, 0.9417, 0.7593, 0.9421, 0.2558, 0.9421, 0.2558, 0.9417, 0.7593, 0.9397, 0.7583, 0.94, 0.257, 0.94, 0.257, 0.9397, 0.7583, 0.9364, 0.7567, 0.9367, 0.2589, 0.9367, 0.2589, 0.9364, 0.7567, 0.9319, 0.7545, 0.9323, 0.2613, 0.9323, 0.2613, 0.9319, 0.7545, 0.9265, 0.7518, 0.927, 0.2642, 0.927, 0.2642, 0.9265, 0.7518, 0.9202, 0.7488, 0.9211, 0.2674, 0.9211, 0.2674, 0.9202, 0.7488, 0.9135, 0.7454, 0.9147, 0.2707, 0.9147, 0.2707, 0.9135, 0.7454, 0.9065, 0.7415, 0.908, 0.2741, 0.07946, 0.2904, 0.08926, 0.7561, 0.08297, 0.7605, 0.07244, 0.2875, 0.07244, 0.2875, 0.08297, 0.7605, 0.07677, 0.7645, 0.0657, 0.2847, 0.0657, 0.2847, 0.07677, 0.7645, 0.07086, 0.7679, 0.05953, 0.2817, 0.05953, 0.2817, 0.07086, 0.7679, 0.06562, 0.7708, 0.05416, 0.2789, 0.05416, 0.2789, 0.06562, 0.7708, 0.06131, 0.7732, 0.04978, 0.2764, 0.04978, 0.2764, 0.06131, 0.7732, 0.05812, 0.775, 0.04652, 0.2746, 0.04652, 0.2746, 0.05812, 0.775, 0.05615, 0.7761, 0.04452, 0.2734, 0.04452, 0.2734, 0.05615, 0.7761, 0.05548, 0.7764, 0.04384, 0.2731, 0.7882, 0.06395, 0.8069, 0.08499, 0.8065, 0.08578, 0.7879, 0.06481, 0.7879, 0.06481, 0.8065, 0.08578, 0.8055, 0.08814, 0.787, 0.06734, 0.787, 0.06734, 0.8055, 0.08814, 0.8037, 0.09197, 0.7855, 0.07145, 0.7855, 0.07145, 0.8037, 0.09197, 0.8014, 0.09713, 0.7835, 0.07698, 0.7835, 0.07698, 0.8014, 0.09713, 0.7985, 0.1034, 0.781, 0.08372, 0.781, 0.08372, 0.7985, 0.1034, 0.7952, 0.1105, 0.7782, 0.09142, 0.7782, 0.09142, 0.7952, 0.1105, 0.7918, 0.118, 0.7752, 0.09976, 0.7752, 0.09976, 0.7918, 0.118, 0.7883, 0.1256, 0.7721, 0.1083, 0.1972, 0.07397, 0.7633, 0.06123, 0.7631, 0.06209, 0.1976, 0.07482, 0.1976, 0.07482, 0.7631, 0.06209, 0.7624, 0.06465, 0.1985, 0.07735, 0.1985, 0.07735, 0.7624, 0.06465, 0.7612, 0.0688, 0.2, 0.08145, 0.2, 0.08145, 0.7612, 0.0688, 0.7597, 0.07439, 0.2021, 0.08683, 0.2021, 0.08683, 0.7597, 0.07439, 0.7578, 0.0812, 0.2048, 0.09309, 0.2048, 0.09309, 0.7578, 0.0812, 0.7556, 0.08897, 0.2081, 0.09995, 0.2081, 0.09995, 0.7556, 0.08897, 0.7533, 0.09739, 0.2119, 0.1072, 0.2119, 0.1072, 0.7533, 0.09739, 0.7509, 0.1062, 0.2157, 0.1147, 0.7482, 0.1158, 0.2195, 0.1226, 0.2157, 0.1147, 0.7509, 0.1062, 0.2195, 0.1226, 0.08645, 0.2933, 0.07946, 0.2904, 0.2157, 0.1147, 0.7845, 0.1336, 0.7691, 0.1165, 0.7721, 0.1083, 0.7883, 0.1256, 0.7691, 0.1165, 0.7482, 0.1158, 0.7509, 0.1062, 0.7721, 0.1083, 0.09517, 0.7518, 0.2266, 0.901, 0.2244, 0.909, 0.08926, 0.7561, 0.2266, 0.901, 0.7694, 0.8921, 0.7727, 0.8992, 0.2244, 0.909, 0.7694, 0.8921, 0.9003, 0.7376, 0.9065, 0.7415, 0.7727, 0.8992, 0.08645, 0.2933, 0.09517, 0.7518, 0.08926, 0.7561, 0.07946, 0.2904, 0.9003, 0.7376, 0.9024, 0.277, 0.908, 0.2741, 0.9065, 0.7415, 0.9024, 0.277, 0.7845, 0.1336, 0.7883, 0.1256, 0.908, 0.2741, 0.0799, 0.2905, 0.2159, 0.1152, 0.2103, 0.1043, 0.0697, 0.2864, 0.0697, 0.2864, 0.2103, 0.1043, 0.2055, 0.09453, 0.0608, 0.2823, 0.0608, 0.2823, 0.2055, 0.09453, 0.2018, 0.08612, 0.05358, 0.2786, 0.05358, 0.2786, 0.2018, 0.08612, 0.1993, 0.0795, 0.04824, 0.2755, 0.04824, 0.2755, 0.1993, 0.0795, 0.1978, 0.07537, 0.04495, 0.2737, 0.04495, 0.2737, 0.1978, 0.07537, 0.1972, 0.07397, 0.04384, 0.2731, 0.7509, 0.1067, 0.7719, 0.1088, 0.7764, 0.09634, 0.7544, 0.09395, 0.7544, 0.09395, 0.7764, 0.09634, 0.7804, 0.0853, 0.7574, 0.0828, 0.7574, 0.0828, 0.7804, 0.0853, 0.7838, 0.07623, 0.7599, 0.07364, 0.7599, 0.07364, 0.7838, 0.07623, 0.7862, 0.0695, 0.7618, 0.06683, 0.7618, 0.06683, 0.7862, 0.0695, 0.7877, 0.06535, 0.7629, 0.06264, 0.7629, 0.06264, 0.7877, 0.06535, 0.7882, 0.06395, 0.7633, 0.06123, 0.9061, 0.7413, 0.7725, 0.8987, 0.778, 0.9106, 0.9162, 0.7469, 0.9162, 0.7469, 0.778, 0.9106, 0.7828, 0.9211, 0.9252, 0.7512, 0.9252, 0.7512, 0.7828, 0.9211, 0.7865, 0.9297, 0.9325, 0.7548, 0.9325, 0.7548, 0.7865, 0.9297, 0.789, 0.936, 0.9379, 0.7575, 0.9379, 0.7575, 0.789, 0.936, 0.7905, 0.9399, 0.9413, 0.7591, 0.9413, 0.7591, 0.7905, 0.9399, 0.791, 0.9413, 0.9424, 0.7597, 0.7725, 0.8987, 0.2245, 0.9085, 0.2212, 0.9208, 0.778, 0.9106, 0.778, 0.9106, 0.2212, 0.9208, 0.2182, 0.9315, 0.7828, 0.9211, 0.7828, 0.9211, 0.2182, 0.9315, 0.2156, 0.9403, 0.7865, 0.9297, 0.7865, 0.9297, 0.2156, 0.9403, 0.2136, 0.9468, 0.789, 0.936, 0.789, 0.936, 0.2136, 0.9468, 0.2123, 0.9507, 0.7905, 0.9399, 0.7905, 0.9399, 0.2123, 0.9507, 0.2119, 0.9521, 0.791, 0.9413, 0.2245, 0.9085, 0.08966, 0.7559, 0.08048, 0.7622, 0.2212, 0.9208, 0.2212, 0.9208, 0.08048, 0.7622, 0.0721, 0.7673, 0.2182, 0.9315, 0.2182, 0.9315, 0.0721, 0.7673, 0.06504, 0.7712, 0.2156, 0.9403, 0.2156, 0.9403, 0.06504, 0.7712, 0.0598, 0.7741, 0.2136, 0.9468, 0.2136, 0.9468, 0.0598, 0.7741, 0.05657, 0.7758, 0.2123, 0.9507, 0.2123, 0.9507, 0.05657, 0.7758, 0.05548, 0.7764, 0.2119, 0.9521, 0.788, 0.126, 0.9076, 0.2743, 0.9173, 0.2693, 0.7932, 0.115, 0.7932, 0.115, 0.9173, 0.2693, 0.9258, 0.2649, 0.7978, 0.1049, 0.7978, 0.1049, 0.9258, 0.2649, 0.9329, 0.261, 0.8017, 0.09644, 0.8017, 0.09644, 0.9329, 0.261, 0.9383, 0.258, 0.8045, 0.09016, 0.8045, 0.09016, 0.9383, 0.258, 0.9416, 0.256, 0.8063, 0.08629, 0.8063, 0.08629, 0.9416, 0.256, 0.9428, 0.2554, 0.8069, 0.08499, 0.9076, 0.2743, 0.9061, 0.7413, 0.9162, 0.7469, 0.9173, 0.2693, 0.9173, 0.2693, 0.9162, 0.7469, 0.9252, 0.7512, 0.9258, 0.2649, 0.9258, 0.2649, 0.9252, 0.7512, 0.9325, 0.7548, 0.9329, 0.261, 0.9329, 0.261, 0.9325, 0.7548, 0.9379, 0.7575, 0.9383, 0.258, 0.9383, 0.258, 0.9379, 0.7575, 0.9413, 0.7591, 0.9416, 0.256, 0.9416, 0.256, 0.9413, 0.7591, 0.9424, 0.7597, 0.9428, 0.2554, 0.04384, 0.2731, 0.05548, 0.7764, 0.05657, 0.7758, 0.04495, 0.2737, 0.04495, 0.2737, 0.05657, 0.7758, 0.0598, 0.7741, 0.04824, 0.2755, 0.04824, 0.2755, 0.0598, 0.7741, 0.06504, 0.7712, 0.05358, 0.2786, 0.05358, 0.2786, 0.06504, 0.7712, 0.0721, 0.7673, 0.0608, 0.2823, 0.0608, 0.2823, 0.0721, 0.7673, 0.08048, 0.7622, 0.0697, 0.2864, 0.0697, 0.2864, 0.08048, 0.7622, 0.08966, 0.7559, 0.0799, 0.2905, 0.7719, 0.1088, 0.788, 0.126, 0.7932, 0.115, 0.7764, 0.09634, 0.7764, 0.09634, 0.7932, 0.115, 0.7978, 0.1049, 0.7804, 0.0853, 0.7804, 0.0853, 0.7978, 0.1049, 0.8017, 0.09644, 0.7838, 0.07623, 0.7838, 0.07623, 0.8017, 0.09644, 0.8045, 0.09016, 0.7862, 0.0695, 0.7862, 0.0695, 0.8045, 0.09016, 0.8063, 0.08629, 0.7877, 0.06535, 0.7877, 0.06535, 0.8063, 0.08629, 0.8069, 0.08499, 0.7882, 0.06395, 0.2159, 0.1152, 0.7509, 0.1067, 0.7544, 0.09395, 0.2103, 0.1043, 0.2103, 0.1043, 0.7544, 0.09395, 0.7574, 0.0828, 0.2055, 0.09453, 0.2055, 0.09453, 0.7574, 0.0828, 0.7599, 0.07364, 0.2018, 0.08612, 0.2018, 0.08612, 0.7599, 0.07364, 0.7618, 0.06683, 0.1993, 0.0795, 0.1993, 0.0795, 0.7618, 0.06683, 0.7629, 0.06264, 0.1978, 0.07537, 0.1978, 0.07537, 0.7629, 0.06264, 0.7633, 0.06123, 0.1972, 0.07397, 0.7633, 0.06123, 0.1972, 0.07397, 0.1972, 0.07397, 0.7633, 0.06123, 0.1972, 0.07397, 0.04384, 0.2731, 0.04384, 0.2731, 0.1972, 0.07397, 0.8069, 0.08499, 0.7882, 0.06395, 0.7882, 0.06395, 0.8069, 0.08499, 0.7882, 0.06395, 0.7633, 0.06123, 0.7633, 0.06123, 0.7882, 0.06395, 0.05548, 0.7764, 0.2119, 0.9521, 0.2119, 0.9521, 0.05548, 0.7764, 0.2119, 0.9521, 0.791, 0.9413, 0.791, 0.9413, 0.2119, 0.9521, 0.791, 0.9413, 0.9424, 0.7597, 0.9424, 0.7597, 0.791, 0.9413, 0.04384, 0.2731, 0.05548, 0.7764, 0.05548, 0.7764, 0.04384, 0.2731, 0.9424, 0.7597, 0.9428, 0.2554, 0.9428, 0.2554, 0.9424, 0.7597, 0.9428, 0.2554, 0.8069, 0.08499, 0.8069, 0.08499, 0.9428, 0.2554])
me_plane.materials.append(mat_ref)
me_plane.update()

# ---- objects
ob_ref = bpy.data.objects.new('Ref', img_ref)
ob_plane = bpy.data.objects.new('Plane', me_plane)
ob_ref_001 = bpy.data.objects.new('Ref.001', img_ref)

# ---- transforms, parenting, visibility, modifiers, constraints
ob_ref.location = (-0.3139, 0.0, 0.0)
ob_ref.rotation_euler = (1.571, -0.02042, 1.571)
ob_ref.empty_display_type = 'IMAGE'
ob_ref.empty_display_size = 5.0
ob_plane.location = (1.501e-17, 0.02028, 0.06761)
ob_plane.rotation_euler = (1.571, -0.01476, 1.571)
ob_plane.scale = (1.57, 1.773, 1.57)
ob_ref_001.location = (-0.3139, 4.906, 0.1656)
ob_ref_001.rotation_euler = (1.571, -0.02042, 1.571)
ob_ref_001.empty_display_type = 'IMAGE'
ob_ref_001.empty_display_size = 5.0

# ---- collection membership
col_collection.objects.link(ob_ref)
col_collection.objects.link(ob_plane)
col_collection.objects.link(ob_ref_001)

# ---- scene / render settings (as saved in the file)
scene.frame_start = 1; scene.frame_end = 250; scene.frame_set(109)
scene.render.engine = 'BLENDER_EEVEE_NEXT'
scene.render.bake_bias = 0.0
scene.render.bake_samples = 0
scene.cycles.sampling_pattern = 'TABULATED_SOBOL'
scene.eevee.use_volume_custom_range = False
bpy.context.view_layer.update()

# ---- added for rendering (the .blend has no active camera and no usable light): camera, sun
cam_auto = bpy.data.cameras.new('AutoCamera')
cam_auto.lens = 50.0
cam_auto.sensor_width = 36.0
cam_auto.clip_end = 1000.0
ob_auto_camera = bpy.data.objects.new('AutoCamera', cam_auto)
scene.collection.objects.link(ob_auto_camera)
ob_auto_camera.location = (5.76732, -6.61913, 4.42604)
ob_auto_camera.rotation_euler = (1.09748, -7.21219e-08, 0.694738)
scene.camera = ob_auto_camera
light_auto_sun = bpy.data.lights.new('AutoSun', 'SUN')
light_auto_sun.energy = 3.0
light_auto_sun.angle = 0.0523599
ob_auto_sun = bpy.data.objects.new('AutoSun', light_auto_sun)
scene.collection.objects.link(ob_auto_sun)
ob_auto_sun.rotation_euler = (0.872665, 0.174533, 0.523599)
bpy.context.view_layer.update()
